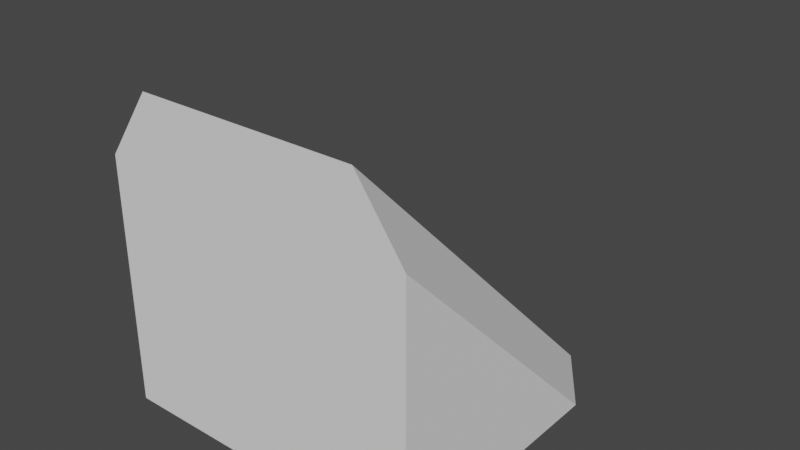 # Source: BoxModels.blend  (saved by Blender 2.82.7; exported with 4.5.12 LTS)
import bpy
from mathutils import Matrix  # noqa: F401  (used for matrix-valued properties, if any)

bpy.ops.wm.read_factory_settings(use_empty=True)
scene = bpy.context.scene
scene.name = 'Scene'

# ---- collections
col_roundedbox = bpy.data.collections.new('RoundedBox'); scene.collection.children.link(col_roundedbox)
col_box = bpy.data.collections.new('Box'); scene.collection.children.link(col_box)
col_flagbox = bpy.data.collections.new('FlagBox'); scene.collection.children.link(col_flagbox)
col_wedgebox = bpy.data.collections.new('WedgeBox'); scene.collection.children.link(col_wedgebox)
col_roundedwedgebox = bpy.data.collections.new('RoundedWedgeBox'); scene.collection.children.link(col_roundedwedgebox)

# ---- materials (node trees are filled in below, after node groups)
mat_material = bpy.data.materials.new('Material')
mat_material.alpha_threshold = 0.0
mat_material.use_transparent_shadow = False
mat_material.line_color = (0.0, 0.0, 0.0, 1.0)
mat_material_001 = bpy.data.materials.new('Material.001')
mat_material_001.use_transparent_shadow = False
mat_material_001.diffuse_color = (0.0242, 0.04329, 0.8, 1.0)

# ---- material node trees
mat_material.use_nodes = True; mat_material.node_tree.nodes.clear()
_N = mat_material.node_tree.nodes; _L = mat_material.node_tree.links
n0 = _N.new('ShaderNodeOutputMaterial'); n0.name = 'Material Output'; n0.location = (300, 300)
n1 = _N.new('ShaderNodeBsdfPrincipled'); n1.name = 'Principled BSDF'; n1.location = (10, 300)
n1.distribution = 'GGX'
n1.subsurface_method = 'BURLEY'
n1.inputs[2].default_value = 0.4
n1.inputs[3].default_value = 1.45
n1.inputs[27].default_value = (0.0, 0.0, 0.0, 1.0)
n1.inputs[28].default_value = 1.0
_L.new(n1.outputs[0], n0.inputs[0])
n0.is_active_output = True
mat_material_001.use_nodes = True; mat_material_001.node_tree.nodes.clear()
_N = mat_material_001.node_tree.nodes; _L = mat_material_001.node_tree.links
n0 = _N.new('ShaderNodeOutputMaterial'); n0.name = 'Material Output'; n0.location = (300, 300)
n1 = _N.new('ShaderNodeBsdfPrincipled'); n1.name = 'Principled BSDF'; n1.location = (10, 300)
n1.distribution = 'GGX'
n1.subsurface_method = 'BURLEY'
n1.inputs[3].default_value = 1.45
n1.inputs[27].default_value = (0.0, 0.0, 0.0, 1.0)
n1.inputs[28].default_value = 1.0
_L.new(n1.outputs[0], n0.inputs[0])
n0.is_active_output = True

# ---- world
world_world = bpy.data.worlds.new('World'); scene.world = world_world
world_world.use_nodes = True; world_world.node_tree.nodes.clear()
_N = world_world.node_tree.nodes; _L = world_world.node_tree.links
n0 = _N.new('ShaderNodeOutputWorld'); n0.name = 'World Output'; n0.location = (300, 300)
n1 = _N.new('ShaderNodeBackground'); n1.name = 'Background'; n1.location = (10, 300)
n1.inputs[0].default_value = (0.05088, 0.05088, 0.05088, 1.0)
_L.new(n1.outputs[0], n0.inputs[0])
n0.is_active_output = True
world_world.color = (0.05088, 0.05088, 0.05088)
world_world.use_sun_shadow = False
world_world.sun_shadow_jitter_overblur = 0.0

# ---- meshes
me_cube = bpy.data.meshes.new('Cube')
me_cube.from_pydata([(0.3549, 0.5, 0.3549), (0.3549, 0.3549, 0.5), (0.5, 0.3549, 0.3549), (0.3549, 0.3549, -0.5), (0.3549, 0.5, -0.3549), (0.5, 0.3549, -0.3549), (0.5, -0.3549, 0.3549), (0.3549, -0.3549, 0.5), (0.3549, -0.5, 0.3549), (0.5, -0.3549, -0.3549), (0.3549, -0.5, -0.3549), (0.3549, -0.3549, -0.5), (-0.3549, 0.5, 0.3549), (-0.5, 0.3549, 0.3549), (-0.3549, 0.3549, 0.5), (-0.5, 0.3549, -0.3549), (-0.3549, 0.5, -0.3549), (-0.3549, 0.3549, -0.5), (-0.5, -0.3549, 0.3549), (-0.3549, -0.5, 0.3549), (-0.3549, -0.3549, 0.5), (-0.3549, -0.3549, -0.5), (-0.3549, -0.5, -0.3549), (-0.5, -0.3549, -0.3549)], [], [(17, 3, 11, 21), (23, 18, 13, 15), (10, 8, 19, 22), (1, 14, 20, 7), (5, 2, 6, 9), (0, 1, 2), (3, 4, 5), (6, 7, 8), (9, 10, 11), (12, 13, 14), (15, 16, 17), (18, 19, 20), (21, 22, 23), (17, 21, 23, 15), (3, 17, 16, 4), (2, 5, 4, 0), (22, 19, 18, 23), (8, 10, 9, 6), (12, 16, 15, 13), (7, 20, 19, 8), (1, 7, 6, 2), (21, 11, 10, 22), (20, 14, 13, 18), (14, 1, 0, 12), (11, 3, 5, 9), (16, 12, 0, 4)])
me_cube.polygons.foreach_set('material_index', [0, 0, 0, 0, 0, 1, 1, 1, 1, 1, 1, 1, 1, 1, 1, 1, 1, 1, 1, 1, 1, 1, 1, 1, 1, 0])
_uv = me_cube.uv_layers.new(name='UVMap')
_uv.uv.foreach_set('vector', [0.9999, 0.9999, 0.0001001, 0.9999, 9.998e-05, 0.0001001, 0.9999, 9.998e-05, 0.9999, 9.998e-05, 0.9999, 0.9999, 9.998e-05, 0.9999, 0.0001001, 9.998e-05, 9.998e-05, 0.9999, 0.0001001, 9.998e-05, 0.9999, 0.0001001, 0.9999, 0.9999, 9.998e-05, 9.998e-05, 0.9999, 9.998e-05, 0.9999, 0.9999, 0.0001001, 0.9999, 9.998e-05, 0.9999, 0.0001001, 9.998e-05, 0.9999, 0.0001001, 0.9999, 0.9999, 0.5887, 0.4637, 0.625, 0.4637, 0.5887, 0.5, 0.3387, 0.5363, 0.3387, 0.5, 0.375, 0.5363, 0.5887, 0.7137, 0.625, 0.7137, 0.5887, 0.75, 0.4113, 0.7137, 0.4113, 0.75, 0.375, 0.7137, 0.5887, 0.2863, 0.5887, 0.25, 0.625, 0.2863, 0.4113, 0.2137, 0.4113, 0.25, 0.375, 0.2137, 0.5887, 0.03627, 0.5887, 0.0, 0.625, 0.03627, 0.1613, 0.7137, 0.1613, 0.75, 0.125, 0.7137, 0.9997, 0.9816, 0.5003, 0.9816, 0.5003, 0.9652, 0.9997, 0.9652, 0.03506, 0.95, 0.03506, 0.0003222, 0.04654, 0.0003222, 0.04654, 0.95, 0.03441, 0.4347, 0.01491, 0.4347, 0.01491, 0.2903, 0.03441, 0.2903, 0.9888, 0.0003222, 0.9888, 0.95, 0.9749, 0.95, 0.9749, 0.0003222, 0.0003222, 0.9652, 0.4997, 0.9652, 0.4997, 0.9816, 0.0003222, 0.9816, 0.01426, 0.0003222, 0.01426, 0.95, 0.0003222, 0.95, 0.0003223, 0.0003222, 0.0003222, 0.9823, 0.4997, 0.9823, 0.4997, 0.9962, 0.0003222, 0.9962, 0.5003, 0.9506, 0.9997, 0.9506, 0.9997, 0.9646, 0.5003, 0.9646, 0.03441, 0.2897, 0.01491, 0.2897, 0.01491, 0.1453, 0.03441, 0.1453, 0.4997, 0.9646, 0.0003222, 0.9646, 0.0003222, 0.9506, 0.4997, 0.9506, 0.03441, 0.1447, 0.01491, 0.1447, 0.01491, 0.0003222, 0.03441, 0.0003222, 0.5003, 0.9823, 0.9997, 0.9823, 0.9997, 0.9962, 0.5003, 0.9962, 0.9999, 9.998e-05, 0.9999, 0.9999, 9.998e-05, 0.9999, 0.0001001, 9.998e-05])
me_cube.materials.append(mat_material)
me_cube.materials.append(mat_material_001)
me_cube.use_remesh_preserve_volume = False
me_cube.use_remesh_preserve_attributes = False
me_cube.use_mirror_vertex_groups = False
me_cube.update()
me_cube_002 = bpy.data.meshes.new('Cube.002')
me_cube_002.from_pydata([(0.5, 0.5, -0.5), (0.5, 0.5, 0.5), (0.5, -0.5, -0.5), (0.5, -0.5, 0.5), (-0.5, 0.5, -0.5), (-0.5, 0.5, 0.5), (-0.5, -0.5, -0.5), (-0.5, -0.5, 0.5)], [], [(0, 1, 3, 2), (2, 3, 7, 6), (6, 7, 5, 4), (4, 5, 1, 0), (2, 6, 4, 0), (7, 3, 1, 5)])
_uv = me_cube_002.uv_layers.new(name='UVMap')
_uv.uv.foreach_set('vector', [0.9999, 0.0001001, 0.9999, 0.9999, 9.998e-05, 0.9999, 0.0001001, 9.998e-05, 0.9999, 0.0001001, 0.9999, 0.9999, 9.998e-05, 0.9999, 0.0001001, 9.998e-05, 9.998e-05, 0.9999, 0.0001001, 9.998e-05, 0.9999, 0.0001001, 0.9999, 0.9999, 9.998e-05, 0.9999, 0.0001001, 9.998e-05, 0.9999, 0.0001001, 0.9999, 0.9999, 9.998e-05, 0.0001001, 0.9999, 9.998e-05, 0.9999, 0.9999, 0.0001, 0.9999, 9.998e-05, 0.0001003, 0.9999, 9.998e-05, 0.9999, 0.9999, 0.0001001, 0.9999])
me_cube_002.use_remesh_fix_poles = True
me_cube_002.use_remesh_preserve_attributes = False
me_cube_002.use_mirror_vertex_groups = False
me_cube_002.update()
me_cube_004 = bpy.data.meshes.new('Cube.004')
me_cube_004.from_pydata([(0.2339, 0.2339, -0.5), (0.2339, 0.2339, -0.4284), (0.2339, -0.2339, -0.5), (0.2339, -0.2339, -0.4284), (-0.2339, 0.2339, -0.5), (-0.2339, 0.2339, -0.4284), (-0.2339, -0.2339, -0.5), (-0.2339, -0.2339, -0.4284), (0.02622, 0.01817, -0.3895), (0.02622, -0.01817, -0.3895), (-0.02291, -0.01817, -0.3895), (-0.02291, 0.01817, -0.3895), (0.03774, 0.01979, 0.5934), (0.03774, -0.01655, 0.5934), (-0.02291, -0.01817, 0.6105), (-0.02291, 0.01817, 0.6105), (-0.02291, -0.01817, 0.1105), (-0.02291, 0.01817, 0.1105), (0.02622, 0.01817, 0.1105), (0.02622, -0.01817, 0.1105), (0.6322, 0.01979, 0.5242), (0.6322, -0.01655, 0.5242), (0.6206, 0.01817, 0.5049), (0.6206, -0.01817, 0.5049), (0.01351, 0.008767, 0.6326), (0.01351, -0.008768, 0.6326), (-0.0102, -0.008768, 0.6326), (-0.0102, 0.008767, 0.6326), (0.03793, -0.0288, 0.5934), (-0.02272, -0.03042, 0.6105), (-0.02272, -0.03042, 0.1105), (0.02641, -0.03042, 0.1105), (-0.02327, 0.02924, 0.6105), (0.03738, 0.03086, 0.5934), (0.02586, 0.02924, 0.1105), (-0.02327, 0.02924, 0.1105)], [], [(0, 1, 3, 2), (2, 3, 7, 6), (6, 7, 5, 4), (4, 5, 1, 0), (2, 6, 4, 0), (7, 3, 9, 10), (17, 16, 14, 15), (5, 7, 10, 11), (3, 1, 8, 9), (1, 5, 11, 8), (15, 14, 26, 27), (18, 12, 20, 22), (12, 18, 34, 33), (13, 14, 29, 28), (10, 9, 19, 16), (8, 11, 17, 18), (9, 8, 18, 19), (11, 10, 16, 17), (23, 22, 20, 21), (12, 13, 21, 20), (13, 19, 23, 21), (19, 18, 22, 23), (26, 25, 24, 27), (13, 12, 24, 25), (12, 15, 27, 24), (14, 13, 25, 26), (30, 31, 28, 29), (16, 19, 31, 30), (14, 16, 30, 29), (19, 13, 28, 31), (34, 35, 32, 33), (18, 17, 35, 34), (17, 15, 32, 35), (15, 12, 33, 32)])
_uv = me_cube_004.uv_layers.new(name='UVMap')
_uv.uv.foreach_set('vector', [0.9999, 0.0001001, 0.9999, 0.9999, 9.998e-05, 0.9999, 0.0001001, 9.998e-05, 0.9999, 0.0001001, 0.9999, 0.9999, 9.998e-05, 0.9999, 0.0001001, 9.998e-05, 9.998e-05, 0.9999, 0.0001001, 9.998e-05, 0.9999, 0.0001001, 0.9999, 0.9999, 9.998e-05, 0.9999, 0.0001001, 9.998e-05, 0.9999, 0.0001001, 0.9999, 0.9999, 9.998e-05, 0.0001001, 0.9999, 9.998e-05, 0.9999, 0.9999, 0.0001, 0.9999, 9.998e-05, 0.9999, 0.9999, 0.9999, 0.9999, 0.9999, 9.998e-05, 0.9999, 0.9999, 0.0001001, 0.0001001, 9.998e-05, 0.0001001, 9.998e-05, 0.9999, 0.0001001, 0.9999, 0.0001001, 0.0001001, 9.998e-05, 0.0001001, 9.998e-05, 0.9999, 0.0001001, 9.998e-05, 0.9999, 0.9999, 0.9999, 0.9999, 0.9999, 9.998e-05, 0.9999, 0.9999, 0.0001001, 0.0001001, 9.998e-05, 0.0001001, 9.998e-05, 0.9999, 0.0001001, 0.9999, 0.0001001, 0.0001001, 9.998e-05, 0.0001001, 9.998e-05, 0.9999, 0.0001001, 0.9999, 0.0001001, 0.9999, 0.0001001, 0.9999, 0.0001001, 0.9999, 0.0001001, 0.9999, 0.0001001, 0.9999, 0.0001001, 0.9999, 0.0001001, 0.9999, 0.0001001, 0.9999, 0.9999, 9.998e-05, 0.9999, 9.998e-05, 0.9999, 0.9999, 0.9999, 9.998e-05, 0.9999, 0.9999, 0.9999, 0.9999, 0.9999, 9.998e-05, 0.9999, 0.9999, 0.0001001, 0.0001001, 9.998e-05, 0.0001001, 9.998e-05, 0.9999, 0.0001001, 9.998e-05, 0.9999, 0.9999, 0.9999, 0.9999, 0.9999, 9.998e-05, 0.9999, 0.9999, 0.0001001, 0.0001001, 9.998e-05, 0.0001001, 9.998e-05, 0.9999, 0.0001001, 9.998e-05, 0.9999, 0.9999, 0.9999, 0.9999, 0.9999, 9.998e-05, 0.9999, 0.9999, 0.9999, 0.9999, 9.998e-05, 0.9999, 9.998e-05, 0.9999, 0.9999, 0.9999, 0.9999, 0.9999, 0.9999, 0.9999, 0.9999, 0.9999, 0.9999, 9.998e-05, 0.9999, 0.9999, 0.9999, 0.9999, 0.9999, 9.998e-05, 0.9999, 9.998e-05, 0.0001003, 0.9999, 9.998e-05, 0.9999, 0.9999, 0.0001001, 0.9999, 0.9999, 9.998e-05, 0.9999, 0.9999, 0.9999, 0.9999, 0.9999, 9.998e-05, 0.9999, 0.0001001, 0.0001001, 9.998e-05, 0.0001001, 9.998e-05, 0.9999, 0.0001001, 9.998e-05, 0.9999, 0.9999, 0.9999, 0.9999, 0.9999, 9.998e-05, 0.9999, 9.998e-05, 0.9999, 0.9999, 0.9999, 0.9999, 0.9999, 9.998e-05, 0.9999, 9.998e-05, 0.9999, 0.9999, 0.9999, 0.9999, 0.9999, 9.998e-05, 0.9999, 0.0001001, 9.998e-05, 0.0001001, 9.998e-05, 0.0001001, 9.998e-05, 0.0001001, 9.998e-05, 0.9999, 0.9999, 0.9999, 0.9999, 0.9999, 0.9999, 0.9999, 0.9999, 0.9999, 0.0001001, 0.0001001, 9.998e-05, 0.0001001, 9.998e-05, 0.9999, 0.0001001, 0.9999, 0.0001001, 0.0001001, 9.998e-05, 0.0001001, 9.998e-05, 0.9999, 0.0001001, 0.9999, 0.0001001, 0.9999, 0.0001001, 0.9999, 0.0001001, 0.9999, 0.0001001, 0.0001001, 9.998e-05, 0.9999, 0.0001001, 0.9999, 0.0001001, 0.0001001, 9.998e-05])
me_cube_004.use_remesh_fix_poles = True
me_cube_004.use_remesh_preserve_attributes = False
me_cube_004.use_mirror_vertex_groups = False
me_cube_004.update()
me_cube_005 = bpy.data.meshes.new('Cube.005')
me_cube_005.from_pydata([(-0.5, -0.5, -0.5), (-0.5, -0.5, 0.5), (-0.5, 0.5, -0.5), (0.5, -0.5, -0.5), (0.5, -0.5, 0.5), (0.5, 0.5, -0.5)], [], [(2, 1, 4, 5), (0, 1, 2), (3, 4, 1, 0), (2, 5, 3, 0), (3, 5, 4)])
_uv = me_cube_005.uv_layers.new(name='UVMap')
_uv.uv.foreach_set('vector', [0.125, 0.5, 0.625, 1.0, 0.625, 0.75, 0.375, 0.5, 0.375, 1.0, 0.625, 1.0, 0.125, 0.5, 0.375, 0.75, 0.625, 0.75, 0.625, 1.0, 0.375, 1.0, 0.125, 0.5, 0.375, 0.5, 0.375, 0.75, 0.125, 0.75, 0.375, 0.75, 0.375, 0.5, 0.625, 0.75])
me_cube_005.use_remesh_fix_poles = True
me_cube_005.use_remesh_preserve_attributes = False
me_cube_005.use_mirror_vertex_groups = False
me_cube_005.update()
me_cube_006 = bpy.data.meshes.new('Cube.006')
me_cube_006.from_pydata([(-0.5, -0.5, -0.5), (0.5, -0.5, -0.5), (-0.35, -0.5, 0.5), (-0.5, -0.5, 0.2879), (-0.5, 0.2879, -0.5), (-0.35, 0.5, -0.5), (0.5, -0.5, 0.2879), (0.35, -0.5, 0.5), (0.35, 0.5, -0.5), (0.5, 0.2879, -0.5)], [], [(4, 5, 8, 9, 1, 0), (5, 2, 7, 8), (0, 3, 4), (1, 9, 6), (4, 3, 2, 5), (8, 7, 6, 9), (1, 6, 7, 2, 3, 0)])
_uv = me_cube_006.uv_layers.new(name='UVMap')
_uv.uv.foreach_set('vector', [0.125, 0.553, 0.1625, 0.5, 0.3375, 0.5, 0.375, 0.553, 0.375, 0.75, 0.125, 0.75, 0.1625, 0.5, 0.625, 0.9625, 0.625, 0.7875, 0.3375, 0.5, 0.375, 1.0, 0.572, 1.0, 0.178, 0.6061, 0.375, 0.75, 0.375, 0.553, 0.572, 0.75, 0.178, 0.6061, 0.572, 1.0, 0.625, 0.9625, 0.1625, 0.5, 0.3375, 0.5, 0.625, 0.7875, 0.572, 0.75, 0.375, 0.553, 0.375, 0.75, 0.572, 0.75, 0.625, 0.7875, 0.625, 0.9625, 0.572, 1.0, 0.375, 1.0])
me_cube_006.use_remesh_fix_poles = True
me_cube_006.use_remesh_preserve_attributes = False
me_cube_006.use_mirror_vertex_groups = False
me_cube_006.update()

# ---- objects
ob_roundedbox = bpy.data.objects.new('RoundedBox', me_cube)
ob_box = bpy.data.objects.new('Box', me_cube_002)
ob_flag = bpy.data.objects.new('Flag', me_cube_004)
ob_wedge = bpy.data.objects.new('Wedge', me_cube_005)
ob_roundedwedge = bpy.data.objects.new('RoundedWedge', me_cube_006)

# ---- transforms, parenting, visibility, modifiers, constraints
ob_roundedbox.location = (0.0, 0.0, 0.0)
ob_roundedbox.lock_rotations_4d = False
ob_roundedbox.empty_display_type = 'ARROWS'
ob_roundedbox.lineart.crease_threshold = 0.0
ob_box.location = (0.0, 0.0, 0.0)
ob_box.lineart.crease_threshold = 0.0
ob_flag.location = (0.0, 0.0, 0.0)
ob_flag.lineart.crease_threshold = 0.0
ob_wedge.location = (0.0, 0.0, 0.0)
ob_wedge.lineart.crease_threshold = 0.0
ob_roundedwedge.location = (0.0, 0.0, 0.0)
ob_roundedwedge.lineart.crease_threshold = 0.0

# ---- collection membership
col_roundedbox.objects.link(ob_roundedbox)
col_box.objects.link(ob_box)
col_flagbox.objects.link(ob_flag)
col_wedgebox.objects.link(ob_wedge)
col_roundedwedgebox.objects.link(ob_roundedwedge)
def _layer_coll(name, lc=None):
    lc = lc or bpy.context.view_layer.layer_collection
    for c in lc.children:
        if c.name == name: return c
        r = _layer_coll(name, c)
        if r: return r
_layer_coll('RoundedBox').exclude = True
_layer_coll('Box').exclude = True
_layer_coll('FlagBox').exclude = True
_layer_coll('WedgeBox').exclude = True

# ---- scene / render settings (as saved in the file)
scene.frame_start = 1; scene.frame_end = 250; scene.frame_set(0)
scene.render.engine = 'BLENDER_EEVEE_NEXT'
scene.cycles.use_denoising = False
scene.cycles.samples = 128
scene.cycles.sampling_pattern = 'TABULATED_SOBOL'
scene.cycles.use_adaptive_sampling = False
scene.cycles.use_light_tree = False
scene.view_settings.view_transform = 'Filmic'
bpy.context.view_layer.update()

# ---- added for rendering (the .blend has no active camera and no usable light): camera, sun
cam_auto = bpy.data.cameras.new('AutoCamera')
cam_auto.lens = 50.0
cam_auto.sensor_width = 36.0
cam_auto.clip_end = 1000.0
ob_auto_camera = bpy.data.objects.new('AutoCamera', cam_auto)
scene.collection.objects.link(ob_auto_camera)
ob_auto_camera.location = (1.81295, -2.09624, 1.46381)
ob_auto_camera.rotation_euler = (1.09748, -7.21219e-08, 0.694738)
scene.camera = ob_auto_camera
light_auto_sun = bpy.data.lights.new('AutoSun', 'SUN')
light_auto_sun.energy = 3.0
light_auto_sun.angle = 0.0523599
ob_auto_sun = bpy.data.objects.new('AutoSun', light_auto_sun)
scene.collection.objects.link(ob_auto_sun)
ob_auto_sun.rotation_euler = (0.872665, 0.174533, 0.523599)
bpy.context.view_layer.update()
